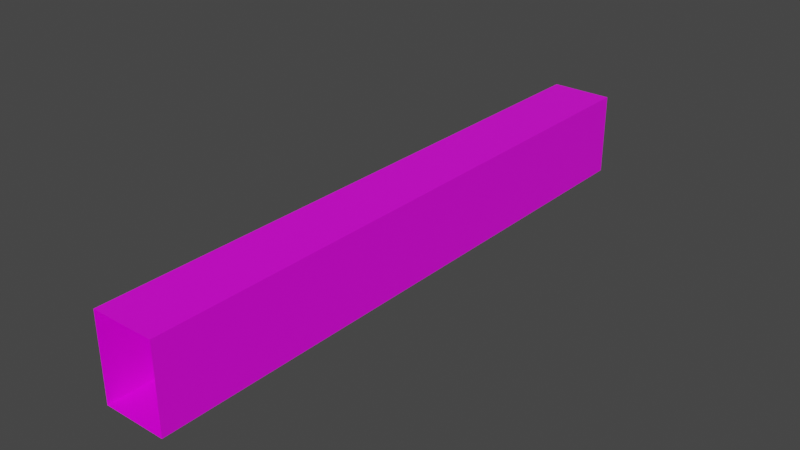 # Source: map1.blend  (saved by Blender 2.91.10; exported with 4.5.12 LTS)
import bpy
from mathutils import Matrix  # noqa: F401  (used for matrix-valued properties, if any)

bpy.ops.wm.read_factory_settings(use_empty=True)
scene = bpy.context.scene
scene.name = 'Scene'

# ---- collections
col_collection = bpy.data.collections.new('Collection'); scene.collection.children.link(col_collection)

# ---- images (referenced by path relative to the original .blend; pixels are not part of the script)
import os
ASSET_DIR = os.environ.get("B2B_ASSET_DIR", "")  # directory of the original .blend (textures are referenced by path, not embedded)
HERE = os.path.dirname(os.path.abspath(__file__))  # packed textures are extracted next to this script under _unpacked/

def load_image(name, relpath, width, height, colorspace="sRGB"):
    """Load a texture the original file referenced (path relative to the .blend, or extracted next to this script)."""
    p = next((c for c in (os.path.join(HERE, relpath), os.path.join(ASSET_DIR, relpath)) if relpath and os.path.exists(c)), "")
    if p:
        img = bpy.data.images.load(p, check_existing=True)
        img.name = name
    else:  # same state as the original file: an image datablock whose file is absent (Cycles renders it pink)
        img = bpy.data.images.new(name, width, height)
        img.source = "FILE"
        img.filepath = "//" + (relpath or name)
    img.colorspace_settings.name = colorspace
    return img
img_pared_jpg = load_image('pared.jpg', 'pared.jpg', 1024, 1024, 'sRGB')
img_parquet_jpg = load_image('parquet.jpg', 'parquet.jpg', 1024, 1024, 'sRGB')

# ---- materials (node trees are filled in below, after node groups)
mat_pared = bpy.data.materials.new('Pared')
mat_pared.alpha_threshold = 0.0
mat_pared.use_transparent_shadow = False
mat_pared.line_color = (0.0, 0.0, 0.0, 1.0)
mat_material = bpy.data.materials.new('Material')
mat_material.alpha_threshold = 0.0
mat_material.use_transparent_shadow = False
mat_material.line_color = (0.0, 0.0, 0.0, 1.0)

# ---- material node trees
mat_pared.use_nodes = True; mat_pared.node_tree.nodes.clear()
_N = mat_pared.node_tree.nodes; _L = mat_pared.node_tree.links
n0 = _N.new('ShaderNodeOutputMaterial'); n0.name = 'Material Output'; n0.location = (461, 253)
n1 = _N.new('ShaderNodeBsdfPrincipled'); n1.name = 'Principled BSDF'; n1.location = (171, 253)
n1.distribution = 'GGX'
n1.subsurface_method = 'BURLEY'
n1.inputs[2].default_value = 0.4
n1.inputs[3].default_value = 1.45
n1.inputs[27].default_value = (0.0, 0.0, 0.0, 1.0)
n1.inputs[28].default_value = 1.0
n2 = _N.new('ShaderNodeTexImage'); n2.name = 'Image Texture'; n2.location = (-283, 259)
n2.image = img_pared_jpg
n2.projection = 'BOX'
n2.interpolation = 'Cubic'
_L.new(n1.outputs[0], n0.inputs[0])
_L.new(n2.outputs[0], n1.inputs[0])
n0.is_active_output = True
mat_material.use_nodes = True; mat_material.node_tree.nodes.clear()
_N = mat_material.node_tree.nodes; _L = mat_material.node_tree.links
n0 = _N.new('ShaderNodeOutputMaterial'); n0.name = 'Material Output'; n0.location = (300, 300)
n1 = _N.new('ShaderNodeBsdfPrincipled'); n1.name = 'Principled BSDF'; n1.location = (10, 300)
n1.distribution = 'GGX'
n1.subsurface_method = 'BURLEY'
n1.inputs[2].default_value = 0.4
n1.inputs[3].default_value = 1.45
n1.inputs[27].default_value = (0.0, 0.0, 0.0, 1.0)
n1.inputs[28].default_value = 1.0
n2 = _N.new('ShaderNodeTexImage'); n2.name = 'Image Texture'; n2.location = (-280, 260)
n2.image = img_parquet_jpg
n2.projection = 'BOX'
n2.interpolation = 'Cubic'
_L.new(n1.outputs[0], n0.inputs[0])
_L.new(n2.outputs[0], n1.inputs[0])
n0.is_active_output = True

# ---- world
world_world = bpy.data.worlds.new('World'); scene.world = world_world
world_world.use_nodes = True; world_world.node_tree.nodes.clear()
_N = world_world.node_tree.nodes; _L = world_world.node_tree.links
n0 = _N.new('ShaderNodeOutputWorld'); n0.name = 'World Output'; n0.location = (300, 300)
n1 = _N.new('ShaderNodeBackground'); n1.name = 'Background'; n1.location = (10, 300)
n1.inputs[0].default_value = (0.05088, 0.05088, 0.05088, 1.0)
_L.new(n1.outputs[0], n0.inputs[0])
n0.is_active_output = True
world_world.color = (0.05088, 0.05088, 0.05088)
world_world.use_sun_shadow = False
world_world.sun_shadow_jitter_overblur = 0.0

# ---- meshes
me_cube = bpy.data.meshes.new('Cube')
me_cube.from_pydata([(1.0, 9.648, 1.337), (1.0, 9.648, -1.337), (1.0, -9.648, 1.337), (1.0, -9.648, -1.337), (-1.0, 9.648, 1.337), (-1.0, 9.648, -1.337), (-1.0, -9.648, 1.337), (-1.0, -9.648, -1.337), (1.0, 9.648, -1.337), (1.0, -9.648, -1.337), (-1.0, 9.648, -1.337), (-1.0, -9.648, -1.337), (-1.0, 7.236, -1.337), (-1.0, 4.824, -1.337), (-1.0, 2.412, -1.337), (-1.0, -1.907e-06, -1.337), (-1.0, -2.412, -1.337), (-1.0, -4.824, -1.337), (-1.0, -7.236, -1.337), (1.0, 7.236, 1.337), (1.0, 4.824, 1.337), (1.0, 2.412, 1.337), (1.0, -1.907e-06, 1.337), (1.0, -2.412, 1.337), (1.0, -4.824, 1.337), (1.0, -7.236, 1.337), (-1.0, -7.236, 1.337), (-1.0, -4.824, 1.337), (-1.0, -2.412, 1.337), (-1.0, -1.907e-06, 1.337), (-1.0, 2.412, 1.337), (-1.0, 4.824, 1.337), (-1.0, 7.236, 1.337), (1.0, -7.236, -1.337), (1.0, -4.824, -1.337), (1.0, -2.412, -1.337), (1.0, -1.907e-06, -1.337), (1.0, 2.412, -1.337), (1.0, 4.824, -1.337), (1.0, 7.236, -1.337)], [], [(25, 26, 6, 2), (12, 32, 4, 5), (33, 25, 2, 3), (10, 8, 9, 11), (1, 0, 19, 39), (39, 19, 20, 38), (38, 20, 21, 37), (37, 21, 22, 36), (36, 22, 23, 35), (35, 23, 24, 34), (34, 24, 25, 33), (7, 6, 26, 18), (18, 26, 27, 17), (17, 27, 28, 16), (16, 28, 29, 15), (15, 29, 30, 14), (14, 30, 31, 13), (13, 31, 32, 12), (0, 4, 32, 19), (19, 32, 31, 20), (20, 31, 30, 21), (21, 30, 29, 22), (22, 29, 28, 23), (23, 28, 27, 24), (24, 27, 26, 25)])
_uv = me_cube.uv_layers.new(name='UVMap')
_uv.uv.foreach_set('vector', [1.386, 16.45, 5.923, 16.45, 5.923, 22.29, 1.386, 22.29, -9.987, 19.18, -4.301, 19.18, -4.301, 25.4, -9.987, 25.4, -4.301, 19.18, 1.386, 19.18, 1.386, 25.4, -4.301, 25.4, 5.923, -24.4, 10.46, -24.4, 10.46, 22.29, 5.923, 22.29, -4.301, -24.4, 1.386, -24.4, 1.386, -18.18, -4.301, -18.18, -4.301, -18.18, 1.386, -18.18, 1.386, -11.95, -4.301, -11.95, -4.301, -11.95, 1.386, -11.95, 1.386, -5.726, -4.301, -5.726, -4.301, -5.726, 1.386, -5.726, 1.386, 0.5, -4.301, 0.5, -4.301, 0.5, 1.386, 0.5, 1.386, 6.726, -4.301, 6.726, -4.301, 6.726, 1.386, 6.726, 1.386, 12.95, -4.301, 12.95, -4.301, 12.95, 1.386, 12.95, 1.386, 19.18, -4.301, 19.18, -9.987, -24.4, -4.301, -24.4, -4.301, -18.18, -9.987, -18.18, -9.987, -18.18, -4.301, -18.18, -4.301, -11.95, -9.987, -11.95, -9.987, -11.95, -4.301, -11.95, -4.301, -5.726, -9.987, -5.726, -9.987, -5.726, -4.301, -5.726, -4.301, 0.5, -9.987, 0.5, -9.987, 0.5, -4.301, 0.5, -4.301, 6.726, -9.987, 6.726, -9.987, 6.726, -4.301, 6.726, -4.301, 12.95, -9.987, 12.95, -9.987, 12.95, -4.301, 12.95, -4.301, 19.18, -9.987, 19.18, 1.386, -24.4, 5.923, -24.4, 5.923, -18.57, 1.386, -18.57, 1.386, -18.57, 5.923, -18.57, 5.923, -12.73, 1.386, -12.73, 1.386, -12.73, 5.923, -12.73, 5.923, -6.893, 1.386, -6.893, 1.386, -6.893, 5.923, -6.893, 5.923, -1.056, 1.386, -1.056, 1.386, -1.056, 5.923, -1.056, 5.923, 4.78, 1.386, 4.78, 1.386, 4.78, 5.923, 4.78, 5.923, 10.62, 1.386, 10.62, 1.386, 10.62, 5.923, 10.62, 5.923, 16.45, 1.386, 16.45])
me_cube.materials.append(mat_pared)
me_cube.use_remesh_preserve_volume = False
me_cube.use_remesh_preserve_attributes = False
me_cube.use_mirror_vertex_groups = False
me_cube.update()
me_cube_001 = bpy.data.meshes.new('Cube.001')
me_cube_001.from_pydata([(1.0, 9.648, -3.725e-09), (1.0, -9.648, -3.725e-09), (-1.0, 9.648, -3.725e-09), (-1.0, -9.648, -3.725e-09), (1.0, 9.648, -3.725e-09), (1.0, -9.648, -3.725e-09), (-1.0, 9.648, -3.725e-09), (-1.0, -9.648, -3.725e-09)], [(2, 3), (1, 0)], [(6, 4, 5, 7)])
_uv = me_cube_001.uv_layers.new(name='UVMap')
_uv.uv.foreach_set('vector', [-0.6842, -16.09, 1.689, -16.09, 1.689, 17.08, -0.6842, 17.08])
me_cube_001.materials.append(mat_material)
me_cube_001.use_remesh_preserve_volume = False
me_cube_001.use_remesh_preserve_attributes = False
me_cube_001.use_mirror_vertex_groups = False
me_cube_001.update()

# ---- objects
ob_cube = bpy.data.objects.new('Cube', me_cube)
ob_cube_001 = bpy.data.objects.new('Cube.001', me_cube_001)

# ---- transforms, parenting, visibility, modifiers, constraints
ob_cube.location = (1.024e-08, 0.2298, 1.302)
ob_cube.lock_rotations_4d = False
ob_cube.empty_display_type = 'ARROWS'
ob_cube.lineart.crease_threshold = 0.0
ob_cube_001.location = (0.0, 0.2298, -0.03519)
ob_cube_001.lock_rotations_4d = False
ob_cube_001.empty_display_type = 'ARROWS'
ob_cube_001.lineart.crease_threshold = 0.0

# ---- collection membership
col_collection.objects.link(ob_cube)
col_collection.objects.link(ob_cube_001)

# ---- scene / render settings (as saved in the file)
scene.frame_start = 1; scene.frame_end = 250; scene.frame_set(1)
scene.render.engine = 'BLENDER_EEVEE_NEXT'
scene.cycles.use_denoising = False
scene.cycles.samples = 128
scene.cycles.sampling_pattern = 'TABULATED_SOBOL'
scene.cycles.use_adaptive_sampling = False
scene.cycles.use_light_tree = False
scene.view_settings.view_transform = 'Filmic'
bpy.context.view_layer.update()

# ---- added for rendering (the .blend has no active camera and no usable light): camera, sun
cam_auto = bpy.data.cameras.new('AutoCamera')
cam_auto.lens = 50.0
cam_auto.sensor_width = 36.0
cam_auto.clip_end = 1000.0
ob_auto_camera = bpy.data.objects.new('AutoCamera', cam_auto)
scene.collection.objects.link(ob_auto_camera)
ob_auto_camera.location = (18.1191, -21.5131, 15.797)
ob_auto_camera.rotation_euler = (1.09748, -7.21219e-08, 0.694738)
scene.camera = ob_auto_camera
light_auto_sun = bpy.data.lights.new('AutoSun', 'SUN')
light_auto_sun.energy = 3.0
light_auto_sun.angle = 0.0523599
ob_auto_sun = bpy.data.objects.new('AutoSun', light_auto_sun)
scene.collection.objects.link(ob_auto_sun)
ob_auto_sun.rotation_euler = (0.872665, 0.174533, 0.523599)
bpy.context.view_layer.update()
